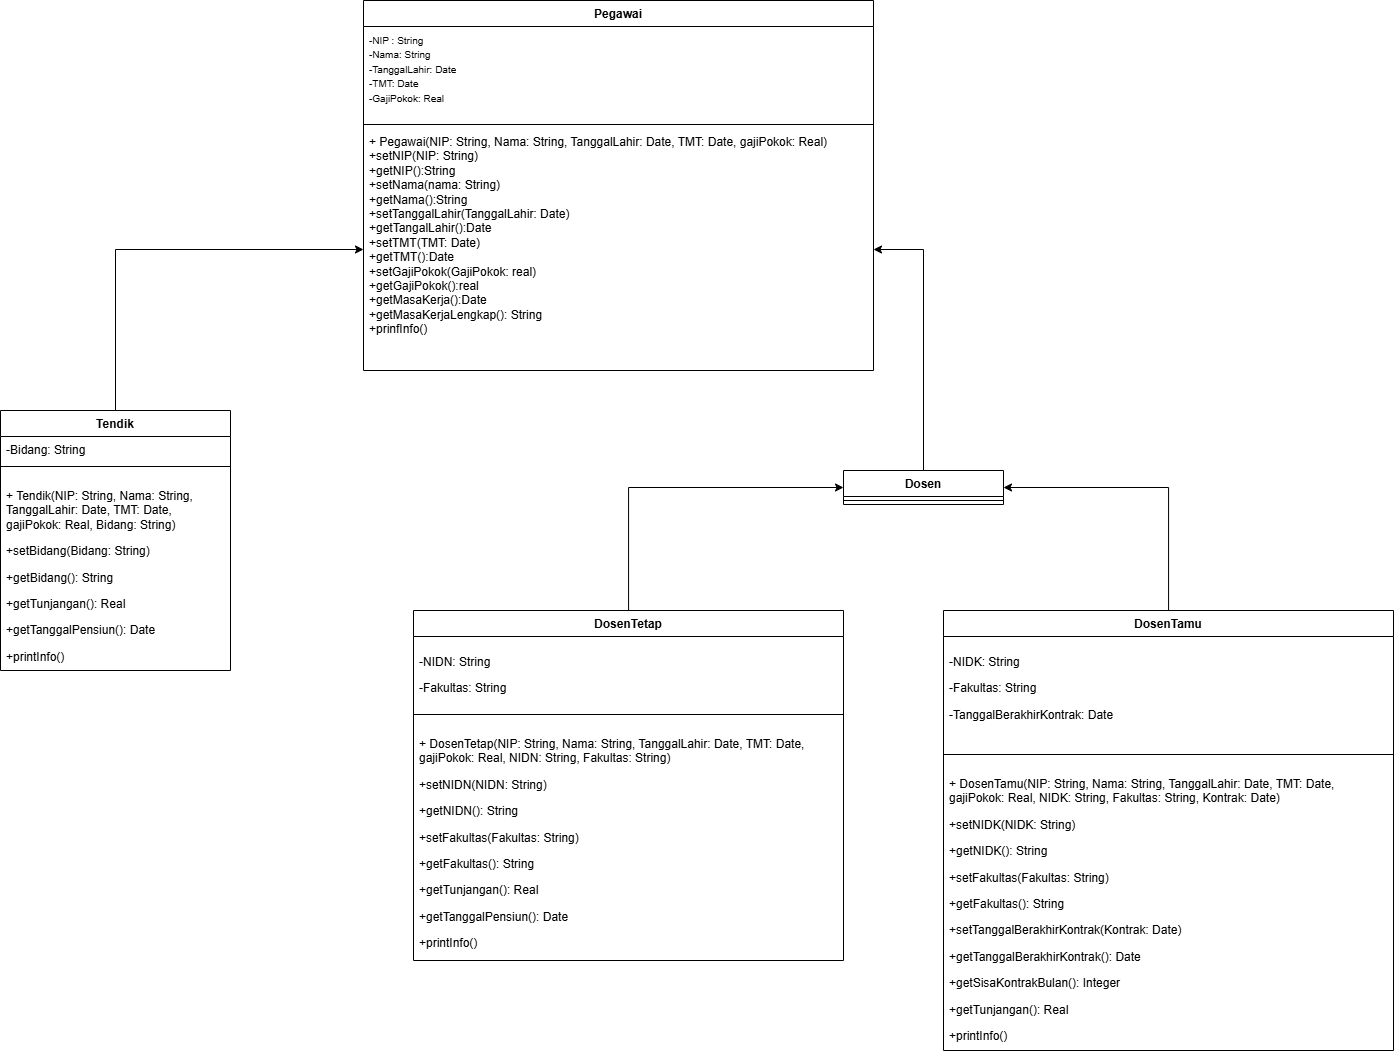

The diagram above was exported from draw.io. Its source (the exported page's mxGraphModel, read from the mxfile embedded in the PNG):
<mxGraphModel dx="2192" dy="725" grid="1" gridSize="10" guides="1" tooltips="1" connect="1" arrows="1" fold="1" page="1" pageScale="1" pageWidth="827" pageHeight="1169" math="0" shadow="0">
  <root>
    <mxCell id="0" />
    <mxCell id="1" parent="0" />
    <mxCell id="HV_SXl0FrnYPo3CPahoa-1" parent="1" style="swimlane;fontStyle=1;align=center;verticalAlign=top;childLayout=stackLayout;horizontal=1;startSize=26;horizontalStack=0;resizeParent=1;resizeParentMax=0;resizeLast=0;collapsible=1;marginBottom=0;whiteSpace=wrap;html=1;" value="Pegawai" vertex="1">
      <mxGeometry height="370" width="510" x="-280" y="90" as="geometry" />
    </mxCell>
    <mxCell id="HV_SXl0FrnYPo3CPahoa-2" parent="HV_SXl0FrnYPo3CPahoa-1" style="text;strokeColor=none;fillColor=none;align=left;verticalAlign=top;spacingLeft=4;spacingRight=4;overflow=hidden;rotatable=0;points=[[0,0.5],[1,0.5]];portConstraint=eastwest;whiteSpace=wrap;html=1;" value="&lt;font style=&quot;font-size: 10px;&quot;&gt;-NIP : String&lt;/font&gt;&lt;div&gt;&lt;font style=&quot;font-size: 10px;&quot;&gt;-Nama: String&lt;/font&gt;&lt;/div&gt;&lt;div&gt;&lt;font style=&quot;font-size: 10px;&quot;&gt;-TanggalLahir: Date&lt;/font&gt;&lt;/div&gt;&lt;div&gt;&lt;font style=&quot;font-size: 10px;&quot;&gt;-TMT: Date&lt;/font&gt;&lt;/div&gt;&lt;div&gt;&lt;font style=&quot;font-size: 10px;&quot;&gt;-GajiPokok: Real&lt;br&gt;&lt;/font&gt;&lt;div&gt;&lt;br&gt;&lt;/div&gt;&lt;/div&gt;" vertex="1">
      <mxGeometry height="94" width="510" y="26" as="geometry" />
    </mxCell>
    <mxCell id="HV_SXl0FrnYPo3CPahoa-3" parent="HV_SXl0FrnYPo3CPahoa-1" style="line;strokeWidth=1;fillColor=none;align=left;verticalAlign=middle;spacingTop=-1;spacingLeft=3;spacingRight=3;rotatable=0;labelPosition=right;points=[];portConstraint=eastwest;strokeColor=inherit;" value="" vertex="1">
      <mxGeometry height="8" width="510" y="120" as="geometry" />
    </mxCell>
    <mxCell id="HV_SXl0FrnYPo3CPahoa-4" parent="HV_SXl0FrnYPo3CPahoa-1" style="text;strokeColor=none;fillColor=none;align=left;verticalAlign=top;spacingLeft=4;spacingRight=4;overflow=hidden;rotatable=0;points=[[0,0.5],[1,0.5]];portConstraint=eastwest;whiteSpace=wrap;html=1;" value="+ Pegawai(NIP: String, Nama: String, TanggalLahir: Date, TMT: Date, gajiPokok: Real)&lt;div&gt;+setNIP(NIP: String)&lt;/div&gt;&lt;div&gt;+getNIP():String&lt;/div&gt;&lt;div&gt;&lt;div&gt;+setNama(nama: String)&lt;/div&gt;&lt;div&gt;+getNama():String&lt;/div&gt;&lt;div&gt;&lt;div&gt;+setTanggalLahir(TanggalLahir: Date)&lt;/div&gt;&lt;div&gt;+getTangalLahir():Date&lt;/div&gt;&lt;/div&gt;&lt;div&gt;&lt;div&gt;+setTMT(TMT: Date)&lt;/div&gt;&lt;div&gt;+getTMT():Date&lt;/div&gt;&lt;/div&gt;&lt;div&gt;&lt;div&gt;+setGajiPokok(GajiPokok: real)&lt;/div&gt;&lt;div&gt;+getGajiPokok():real&lt;/div&gt;&lt;/div&gt;&lt;div&gt;+getMasaKerja():Date&lt;/div&gt;&lt;div&gt;+getMasaKerjaLengkap(): String&lt;/div&gt;&lt;div&gt;+prinfInfo()&lt;/div&gt;&lt;div&gt;&lt;br&gt;&lt;/div&gt;&lt;/div&gt;" vertex="1">
      <mxGeometry height="242" width="510" y="128" as="geometry" />
    </mxCell>
    <mxCell id="2YBggsGZxM4v_dICGrWw-5" edge="1" parent="1" source="HV_SXl0FrnYPo3CPahoa-5" style="edgeStyle=orthogonalEdgeStyle;rounded=0;orthogonalLoop=1;jettySize=auto;html=1;entryX=0;entryY=0.5;entryDx=0;entryDy=0;" target="HV_SXl0FrnYPo3CPahoa-4">
      <mxGeometry relative="1" as="geometry" />
    </mxCell>
    <mxCell id="HV_SXl0FrnYPo3CPahoa-5" parent="1" style="swimlane;fontStyle=1;align=center;verticalAlign=top;childLayout=stackLayout;horizontal=1;startSize=26;horizontalStack=0;resizeParent=1;resizeParentMax=0;resizeLast=0;collapsible=1;marginBottom=0;whiteSpace=wrap;html=1;" value="Tendik " vertex="1">
      <mxGeometry height="260" width="230" x="-643" y="500" as="geometry" />
    </mxCell>
    <mxCell id="HV_SXl0FrnYPo3CPahoa-6" parent="HV_SXl0FrnYPo3CPahoa-5" style="text;strokeColor=none;fillColor=none;align=left;verticalAlign=top;spacingLeft=4;spacingRight=4;overflow=hidden;rotatable=0;points=[[0,0.5],[1,0.5]];portConstraint=eastwest;whiteSpace=wrap;html=1;" value="-Bidang: String" vertex="1">
      <mxGeometry height="26" width="230" y="26" as="geometry" />
    </mxCell>
    <mxCell id="HV_SXl0FrnYPo3CPahoa-7" parent="HV_SXl0FrnYPo3CPahoa-5" style="line;strokeWidth=1;fillColor=none;align=left;verticalAlign=middle;spacingTop=-1;spacingLeft=3;spacingRight=3;rotatable=0;labelPosition=right;points=[];portConstraint=eastwest;strokeColor=inherit;" value="" vertex="1">
      <mxGeometry height="8" width="230" y="52" as="geometry" />
    </mxCell>
    <mxCell id="HV_SXl0FrnYPo3CPahoa-8" parent="HV_SXl0FrnYPo3CPahoa-5" style="text;strokeColor=none;fillColor=none;align=left;verticalAlign=top;spacingLeft=4;spacingRight=4;overflow=hidden;rotatable=0;points=[[0,0.5],[1,0.5]];portConstraint=eastwest;whiteSpace=wrap;html=1;" value="&lt;p data-path-to-node=&quot;16,2,0,0&quot;&gt;+ Tendik(NIP: String, Nama: String, TanggalLahir: Date, TMT: Date, gajiPokok: Real, Bidang: String)&lt;/p&gt;&lt;p data-path-to-node=&quot;16,2,0,2&quot;&gt;+setBidang(Bidang: String)&lt;/p&gt;&lt;p data-path-to-node=&quot;16,2,0,4&quot;&gt;+getBidang(): String&lt;/p&gt;&lt;p data-path-to-node=&quot;16,2,0,6&quot;&gt;+getTunjangan(): Real&lt;/p&gt;&lt;p data-path-to-node=&quot;16,2,0,8&quot;&gt;+getTanggalPensiun(): Date&lt;/p&gt;&lt;p data-path-to-node=&quot;16,2,0,10&quot;&gt;+printInfo()&lt;/p&gt;" vertex="1">
      <mxGeometry height="200" width="230" y="60" as="geometry" />
    </mxCell>
    <mxCell id="2YBggsGZxM4v_dICGrWw-2" edge="1" parent="1" source="HV_SXl0FrnYPo3CPahoa-9" style="edgeStyle=orthogonalEdgeStyle;rounded=0;orthogonalLoop=1;jettySize=auto;html=1;endArrow=classic;endFill=1;" target="HV_SXl0FrnYPo3CPahoa-4">
      <mxGeometry relative="1" as="geometry" />
    </mxCell>
    <mxCell id="HV_SXl0FrnYPo3CPahoa-9" parent="1" style="swimlane;fontStyle=1;align=center;verticalAlign=top;childLayout=stackLayout;horizontal=1;startSize=26;horizontalStack=0;resizeParent=1;resizeParentMax=0;resizeLast=0;collapsible=1;marginBottom=0;whiteSpace=wrap;html=1;" value="Dosen" vertex="1">
      <mxGeometry height="34" width="160" x="200" y="560" as="geometry" />
    </mxCell>
    <mxCell id="HV_SXl0FrnYPo3CPahoa-11" parent="HV_SXl0FrnYPo3CPahoa-9" style="line;strokeWidth=1;fillColor=none;align=left;verticalAlign=middle;spacingTop=-1;spacingLeft=3;spacingRight=3;rotatable=0;labelPosition=right;points=[];portConstraint=eastwest;strokeColor=inherit;" value="" vertex="1">
      <mxGeometry height="8" width="160" y="26" as="geometry" />
    </mxCell>
    <mxCell id="2YBggsGZxM4v_dICGrWw-3" edge="1" parent="1" source="HV_SXl0FrnYPo3CPahoa-13" style="edgeStyle=orthogonalEdgeStyle;rounded=0;orthogonalLoop=1;jettySize=auto;html=1;entryX=0;entryY=0.5;entryDx=0;entryDy=0;endArrow=classic;endFill=1;" target="HV_SXl0FrnYPo3CPahoa-9">
      <mxGeometry relative="1" as="geometry" />
    </mxCell>
    <mxCell id="HV_SXl0FrnYPo3CPahoa-13" parent="1" style="swimlane;fontStyle=1;align=center;verticalAlign=top;childLayout=stackLayout;horizontal=1;startSize=26;horizontalStack=0;resizeParent=1;resizeParentMax=0;resizeLast=0;collapsible=1;marginBottom=0;whiteSpace=wrap;html=1;" value="DosenTetap" vertex="1">
      <mxGeometry height="350" width="430" x="-230" y="700" as="geometry" />
    </mxCell>
    <mxCell id="HV_SXl0FrnYPo3CPahoa-14" parent="HV_SXl0FrnYPo3CPahoa-13" style="text;strokeColor=none;fillColor=none;align=left;verticalAlign=top;spacingLeft=4;spacingRight=4;overflow=hidden;rotatable=0;points=[[0,0.5],[1,0.5]];portConstraint=eastwest;whiteSpace=wrap;html=1;" value="&lt;p data-path-to-node=&quot;8,1,0,0&quot;&gt;-NIDN: String&lt;/p&gt;&lt;p data-path-to-node=&quot;8,1,0,2&quot;&gt;-Fakultas: String&lt;/p&gt;" vertex="1">
      <mxGeometry height="74" width="430" y="26" as="geometry" />
    </mxCell>
    <mxCell id="HV_SXl0FrnYPo3CPahoa-15" parent="HV_SXl0FrnYPo3CPahoa-13" style="line;strokeWidth=1;fillColor=none;align=left;verticalAlign=middle;spacingTop=-1;spacingLeft=3;spacingRight=3;rotatable=0;labelPosition=right;points=[];portConstraint=eastwest;strokeColor=inherit;" value="" vertex="1">
      <mxGeometry height="8" width="430" y="100" as="geometry" />
    </mxCell>
    <mxCell id="HV_SXl0FrnYPo3CPahoa-16" parent="HV_SXl0FrnYPo3CPahoa-13" style="text;strokeColor=none;fillColor=none;align=left;verticalAlign=top;spacingLeft=4;spacingRight=4;overflow=hidden;rotatable=0;points=[[0,0.5],[1,0.5]];portConstraint=eastwest;whiteSpace=wrap;html=1;" value="&lt;p data-path-to-node=&quot;8,2,0,0&quot;&gt;+ DosenTetap(NIP: String, Nama: String, TanggalLahir: Date, TMT: Date, gajiPokok: Real, NIDN: String, Fakultas: String)&lt;/p&gt;&lt;p data-path-to-node=&quot;8,2,0,2&quot;&gt;+setNIDN(NIDN: String)&lt;/p&gt;&lt;p data-path-to-node=&quot;8,2,0,4&quot;&gt;+getNIDN(): String&lt;/p&gt;&lt;p data-path-to-node=&quot;8,2,0,6&quot;&gt;+setFakultas(Fakultas: String)&lt;/p&gt;&lt;p data-path-to-node=&quot;8,2,0,8&quot;&gt;+getFakultas(): String&lt;/p&gt;&lt;p data-path-to-node=&quot;8,2,0,10&quot;&gt;+getTunjangan(): Real&lt;/p&gt;&lt;p data-path-to-node=&quot;8,2,0,12&quot;&gt;+getTanggalPensiun(): Date&lt;/p&gt;&lt;p data-path-to-node=&quot;8,2,0,14&quot;&gt;+printInfo()&lt;/p&gt;" vertex="1">
      <mxGeometry height="242" width="430" y="108" as="geometry" />
    </mxCell>
    <mxCell id="2YBggsGZxM4v_dICGrWw-4" edge="1" parent="1" source="HV_SXl0FrnYPo3CPahoa-17" style="edgeStyle=orthogonalEdgeStyle;rounded=0;orthogonalLoop=1;jettySize=auto;html=1;entryX=1;entryY=0.5;entryDx=0;entryDy=0;endArrow=classic;endFill=1;" target="HV_SXl0FrnYPo3CPahoa-9">
      <mxGeometry relative="1" as="geometry" />
    </mxCell>
    <mxCell id="HV_SXl0FrnYPo3CPahoa-17" parent="1" style="swimlane;fontStyle=1;align=center;verticalAlign=top;childLayout=stackLayout;horizontal=1;startSize=26;horizontalStack=0;resizeParent=1;resizeParentMax=0;resizeLast=0;collapsible=1;marginBottom=0;whiteSpace=wrap;html=1;" value="DosenTamu" vertex="1">
      <mxGeometry height="440" width="450" x="300" y="700" as="geometry" />
    </mxCell>
    <mxCell id="HV_SXl0FrnYPo3CPahoa-18" parent="HV_SXl0FrnYPo3CPahoa-17" style="text;strokeColor=none;fillColor=none;align=left;verticalAlign=top;spacingLeft=4;spacingRight=4;overflow=hidden;rotatable=0;points=[[0,0.5],[1,0.5]];portConstraint=eastwest;whiteSpace=wrap;html=1;" value="&lt;p data-path-to-node=&quot;12,1,0,0&quot;&gt;-NIDK: String&lt;/p&gt;&lt;p data-path-to-node=&quot;12,1,0,2&quot;&gt;-Fakultas: String&lt;/p&gt;&lt;p data-path-to-node=&quot;12,1,0,4&quot;&gt;-TanggalBerakhirKontrak: Date&lt;/p&gt;" vertex="1">
      <mxGeometry height="114" width="450" y="26" as="geometry" />
    </mxCell>
    <mxCell id="HV_SXl0FrnYPo3CPahoa-19" parent="HV_SXl0FrnYPo3CPahoa-17" style="line;strokeWidth=1;fillColor=none;align=left;verticalAlign=middle;spacingTop=-1;spacingLeft=3;spacingRight=3;rotatable=0;labelPosition=right;points=[];portConstraint=eastwest;strokeColor=inherit;" value="" vertex="1">
      <mxGeometry height="8" width="450" y="140" as="geometry" />
    </mxCell>
    <mxCell id="HV_SXl0FrnYPo3CPahoa-20" parent="HV_SXl0FrnYPo3CPahoa-17" style="text;strokeColor=none;fillColor=none;align=left;verticalAlign=top;spacingLeft=4;spacingRight=4;overflow=hidden;rotatable=0;points=[[0,0.5],[1,0.5]];portConstraint=eastwest;whiteSpace=wrap;html=1;" value="&lt;p data-path-to-node=&quot;12,2,0,0&quot;&gt;+ DosenTamu(NIP: String, Nama: String, TanggalLahir: Date, TMT: Date, gajiPokok: Real, NIDK: String, Fakultas: String, Kontrak: Date)&lt;/p&gt;&lt;p data-path-to-node=&quot;12,2,0,2&quot;&gt;+setNIDK(NIDK: String)&lt;/p&gt;&lt;p data-path-to-node=&quot;12,2,0,4&quot;&gt;+getNIDK(): String&lt;/p&gt;&lt;p data-path-to-node=&quot;12,2,0,6&quot;&gt;+setFakultas(Fakultas: String)&lt;/p&gt;&lt;p data-path-to-node=&quot;12,2,0,8&quot;&gt;+getFakultas(): String&lt;/p&gt;&lt;p data-path-to-node=&quot;12,2,0,10&quot;&gt;+setTanggalBerakhirKontrak(Kontrak: Date)&lt;/p&gt;&lt;p data-path-to-node=&quot;12,2,0,12&quot;&gt;+getTanggalBerakhirKontrak(): Date&lt;/p&gt;&lt;p data-path-to-node=&quot;12,2,0,14&quot;&gt;+getSisaKontrakBulan(): Integer&lt;/p&gt;&lt;p data-path-to-node=&quot;12,2,0,16&quot;&gt;+getTunjangan(): Real&lt;/p&gt;&lt;p data-path-to-node=&quot;12,2,0,18&quot;&gt;+printInfo()&lt;/p&gt;" vertex="1">
      <mxGeometry height="292" width="450" y="148" as="geometry" />
    </mxCell>
  </root>
</mxGraphModel>